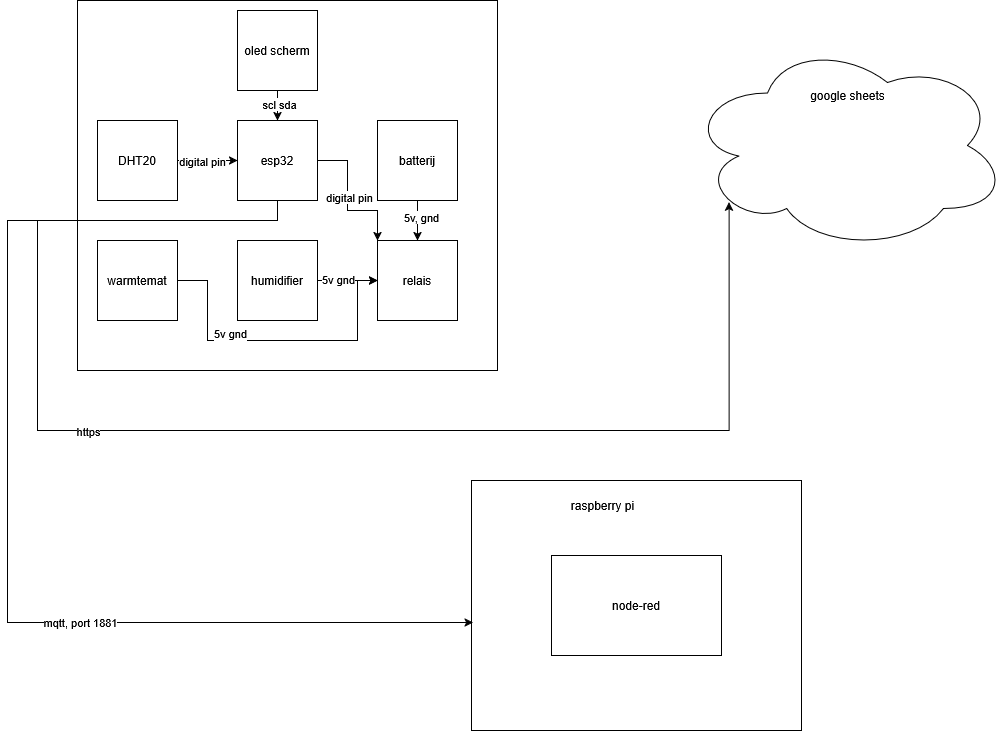

The diagram above was exported from draw.io. Its source (the exported page's mxGraphModel, read from the mxfile embedded in the PNG):
<mxGraphModel dx="2206" dy="632" grid="1" gridSize="10" guides="1" tooltips="1" connect="1" arrows="1" fold="1" page="1" pageScale="1" pageWidth="827" pageHeight="1169" math="0" shadow="0">
  <root>
    <mxCell id="0" />
    <mxCell id="1" parent="0" />
    <mxCell id="R0GY_WkQDQfcWDW2hX51-1" value="" style="ellipse;shape=cloud;whiteSpace=wrap;html=1;" vertex="1" parent="1">
      <mxGeometry x="630" y="50" width="320" height="210" as="geometry" />
    </mxCell>
    <mxCell id="R0GY_WkQDQfcWDW2hX51-2" value="google sheets" style="text;html=1;align=center;verticalAlign=middle;resizable=0;points=[];autosize=1;strokeColor=none;fillColor=none;" vertex="1" parent="1">
      <mxGeometry x="740" y="90" width="100" height="30" as="geometry" />
    </mxCell>
    <mxCell id="R0GY_WkQDQfcWDW2hX51-3" value="" style="rounded=0;whiteSpace=wrap;html=1;" vertex="1" parent="1">
      <mxGeometry x="20" y="10" width="420" height="370" as="geometry" />
    </mxCell>
    <mxCell id="R0GY_WkQDQfcWDW2hX51-5" value="" style="rounded=0;whiteSpace=wrap;html=1;" vertex="1" parent="1">
      <mxGeometry x="414" y="490" width="330" height="250" as="geometry" />
    </mxCell>
    <mxCell id="R0GY_WkQDQfcWDW2hX51-6" value="raspberry pi" style="text;html=1;align=center;verticalAlign=middle;resizable=0;points=[];autosize=1;strokeColor=none;fillColor=none;" vertex="1" parent="1">
      <mxGeometry x="500" y="500" width="90" height="30" as="geometry" />
    </mxCell>
    <mxCell id="R0GY_WkQDQfcWDW2hX51-23" style="edgeStyle=orthogonalEdgeStyle;rounded=0;orthogonalLoop=1;jettySize=auto;html=1;exitX=1;exitY=0.5;exitDx=0;exitDy=0;entryX=0;entryY=0.5;entryDx=0;entryDy=0;" edge="1" parent="1" source="R0GY_WkQDQfcWDW2hX51-9" target="R0GY_WkQDQfcWDW2hX51-18">
      <mxGeometry relative="1" as="geometry" />
    </mxCell>
    <mxCell id="R0GY_WkQDQfcWDW2hX51-25" value="digital pin" style="edgeLabel;html=1;align=center;verticalAlign=middle;resizable=0;points=[];" vertex="1" connectable="0" parent="R0GY_WkQDQfcWDW2hX51-23">
      <mxGeometry x="-0.2" relative="1" as="geometry">
        <mxPoint as="offset" />
      </mxGeometry>
    </mxCell>
    <mxCell id="R0GY_WkQDQfcWDW2hX51-9" value="DHT20" style="whiteSpace=wrap;html=1;aspect=fixed;" vertex="1" parent="1">
      <mxGeometry x="40" y="130" width="80" height="80" as="geometry" />
    </mxCell>
    <mxCell id="R0GY_WkQDQfcWDW2hX51-15" style="edgeStyle=orthogonalEdgeStyle;rounded=0;orthogonalLoop=1;jettySize=auto;html=1;exitX=0.5;exitY=1;exitDx=0;exitDy=0;entryX=0.5;entryY=0;entryDx=0;entryDy=0;" edge="1" parent="1" source="R0GY_WkQDQfcWDW2hX51-10" target="R0GY_WkQDQfcWDW2hX51-12">
      <mxGeometry relative="1" as="geometry" />
    </mxCell>
    <mxCell id="R0GY_WkQDQfcWDW2hX51-26" value="5v, gnd" style="edgeLabel;html=1;align=center;verticalAlign=middle;resizable=0;points=[];" vertex="1" connectable="0" parent="R0GY_WkQDQfcWDW2hX51-15">
      <mxGeometry x="-0.2" y="3" relative="1" as="geometry">
        <mxPoint as="offset" />
      </mxGeometry>
    </mxCell>
    <mxCell id="R0GY_WkQDQfcWDW2hX51-10" value="batterij" style="whiteSpace=wrap;html=1;aspect=fixed;" vertex="1" parent="1">
      <mxGeometry x="320" y="130" width="80" height="80" as="geometry" />
    </mxCell>
    <mxCell id="R0GY_WkQDQfcWDW2hX51-12" value="relais" style="whiteSpace=wrap;html=1;aspect=fixed;" vertex="1" parent="1">
      <mxGeometry x="320" y="250" width="80" height="80" as="geometry" />
    </mxCell>
    <mxCell id="R0GY_WkQDQfcWDW2hX51-17" style="edgeStyle=orthogonalEdgeStyle;rounded=0;orthogonalLoop=1;jettySize=auto;html=1;exitX=1;exitY=0.5;exitDx=0;exitDy=0;entryX=0;entryY=0.5;entryDx=0;entryDy=0;" edge="1" parent="1" source="R0GY_WkQDQfcWDW2hX51-13" target="R0GY_WkQDQfcWDW2hX51-12">
      <mxGeometry relative="1" as="geometry">
        <Array as="points">
          <mxPoint x="150" y="290" />
          <mxPoint x="150" y="350" />
          <mxPoint x="300" y="350" />
          <mxPoint x="300" y="290" />
        </Array>
      </mxGeometry>
    </mxCell>
    <mxCell id="R0GY_WkQDQfcWDW2hX51-28" value="&lt;div&gt;5v gnd&lt;/div&gt;&lt;div&gt;&lt;br&gt;&lt;/div&gt;" style="edgeLabel;html=1;align=center;verticalAlign=middle;resizable=0;points=[];" vertex="1" connectable="0" parent="R0GY_WkQDQfcWDW2hX51-17">
      <mxGeometry x="-0.3" y="1" relative="1" as="geometry">
        <mxPoint as="offset" />
      </mxGeometry>
    </mxCell>
    <mxCell id="R0GY_WkQDQfcWDW2hX51-13" value="warmtemat" style="whiteSpace=wrap;html=1;aspect=fixed;" vertex="1" parent="1">
      <mxGeometry x="40" y="250" width="80" height="80" as="geometry" />
    </mxCell>
    <mxCell id="R0GY_WkQDQfcWDW2hX51-16" style="edgeStyle=orthogonalEdgeStyle;rounded=0;orthogonalLoop=1;jettySize=auto;html=1;exitX=1;exitY=0.5;exitDx=0;exitDy=0;entryX=0;entryY=0.5;entryDx=0;entryDy=0;" edge="1" parent="1" source="R0GY_WkQDQfcWDW2hX51-14" target="R0GY_WkQDQfcWDW2hX51-12">
      <mxGeometry relative="1" as="geometry" />
    </mxCell>
    <mxCell id="R0GY_WkQDQfcWDW2hX51-29" value="&lt;div&gt;5v gnd&lt;/div&gt;" style="edgeLabel;html=1;align=center;verticalAlign=middle;resizable=0;points=[];" vertex="1" connectable="0" parent="R0GY_WkQDQfcWDW2hX51-16">
      <mxGeometry x="-0.3333" y="2" relative="1" as="geometry">
        <mxPoint as="offset" />
      </mxGeometry>
    </mxCell>
    <mxCell id="R0GY_WkQDQfcWDW2hX51-14" value="humidifier" style="whiteSpace=wrap;html=1;aspect=fixed;" vertex="1" parent="1">
      <mxGeometry x="180" y="250" width="80" height="80" as="geometry" />
    </mxCell>
    <mxCell id="R0GY_WkQDQfcWDW2hX51-21" style="edgeStyle=orthogonalEdgeStyle;rounded=0;orthogonalLoop=1;jettySize=auto;html=1;exitX=1;exitY=0.5;exitDx=0;exitDy=0;entryX=0;entryY=0;entryDx=0;entryDy=0;" edge="1" parent="1" source="R0GY_WkQDQfcWDW2hX51-18" target="R0GY_WkQDQfcWDW2hX51-12">
      <mxGeometry relative="1" as="geometry">
        <Array as="points">
          <mxPoint x="290" y="170" />
          <mxPoint x="290" y="220" />
          <mxPoint x="320" y="220" />
        </Array>
      </mxGeometry>
    </mxCell>
    <mxCell id="R0GY_WkQDQfcWDW2hX51-27" value="digital pin" style="edgeLabel;html=1;align=center;verticalAlign=middle;resizable=0;points=[];" vertex="1" connectable="0" parent="R0GY_WkQDQfcWDW2hX51-21">
      <mxGeometry x="-0.0429" y="1" relative="1" as="geometry">
        <mxPoint as="offset" />
      </mxGeometry>
    </mxCell>
    <mxCell id="R0GY_WkQDQfcWDW2hX51-18" value="esp32" style="whiteSpace=wrap;html=1;aspect=fixed;" vertex="1" parent="1">
      <mxGeometry x="180" y="130" width="80" height="80" as="geometry" />
    </mxCell>
    <mxCell id="R0GY_WkQDQfcWDW2hX51-22" style="edgeStyle=orthogonalEdgeStyle;rounded=0;orthogonalLoop=1;jettySize=auto;html=1;exitX=0.5;exitY=1;exitDx=0;exitDy=0;entryX=0.5;entryY=0;entryDx=0;entryDy=0;" edge="1" parent="1" source="R0GY_WkQDQfcWDW2hX51-19" target="R0GY_WkQDQfcWDW2hX51-18">
      <mxGeometry relative="1" as="geometry" />
    </mxCell>
    <mxCell id="R0GY_WkQDQfcWDW2hX51-24" value="&lt;div&gt;scl sda&lt;/div&gt;" style="edgeLabel;html=1;align=center;verticalAlign=middle;resizable=0;points=[];" vertex="1" connectable="0" parent="R0GY_WkQDQfcWDW2hX51-22">
      <mxGeometry x="-0.1333" y="1" relative="1" as="geometry">
        <mxPoint as="offset" />
      </mxGeometry>
    </mxCell>
    <mxCell id="R0GY_WkQDQfcWDW2hX51-19" value="oled scherm" style="whiteSpace=wrap;html=1;aspect=fixed;" vertex="1" parent="1">
      <mxGeometry x="180" y="20" width="80" height="80" as="geometry" />
    </mxCell>
    <mxCell id="R0GY_WkQDQfcWDW2hX51-30" style="edgeStyle=orthogonalEdgeStyle;rounded=0;orthogonalLoop=1;jettySize=auto;html=1;exitX=0.5;exitY=1;exitDx=0;exitDy=0;entryX=0.005;entryY=0.568;entryDx=0;entryDy=0;entryPerimeter=0;" edge="1" parent="1" source="R0GY_WkQDQfcWDW2hX51-18" target="R0GY_WkQDQfcWDW2hX51-5">
      <mxGeometry relative="1" as="geometry">
        <Array as="points">
          <mxPoint x="220" y="230" />
          <mxPoint x="-50" y="230" />
          <mxPoint x="-50" y="632" />
        </Array>
      </mxGeometry>
    </mxCell>
    <mxCell id="R0GY_WkQDQfcWDW2hX51-31" value="mqtt, port 1881" style="edgeLabel;html=1;align=center;verticalAlign=middle;resizable=0;points=[];" vertex="1" connectable="0" parent="R0GY_WkQDQfcWDW2hX51-30">
      <mxGeometry x="0.3192" y="1" relative="1" as="geometry">
        <mxPoint as="offset" />
      </mxGeometry>
    </mxCell>
    <mxCell id="R0GY_WkQDQfcWDW2hX51-32" value="node-red" style="rounded=0;whiteSpace=wrap;html=1;" vertex="1" parent="1">
      <mxGeometry x="494" y="565" width="170" height="100" as="geometry" />
    </mxCell>
    <mxCell id="R0GY_WkQDQfcWDW2hX51-34" style="edgeStyle=orthogonalEdgeStyle;rounded=0;orthogonalLoop=1;jettySize=auto;html=1;exitX=0.5;exitY=1;exitDx=0;exitDy=0;entryX=0.13;entryY=0.77;entryDx=0;entryDy=0;entryPerimeter=0;" edge="1" parent="1" source="R0GY_WkQDQfcWDW2hX51-18" target="R0GY_WkQDQfcWDW2hX51-1">
      <mxGeometry relative="1" as="geometry">
        <Array as="points">
          <mxPoint x="220" y="230" />
          <mxPoint x="-20" y="230" />
          <mxPoint x="-20" y="440" />
          <mxPoint x="672" y="440" />
        </Array>
      </mxGeometry>
    </mxCell>
    <mxCell id="R0GY_WkQDQfcWDW2hX51-36" value="https" style="edgeLabel;html=1;align=center;verticalAlign=middle;resizable=0;points=[];" vertex="1" connectable="0" parent="R0GY_WkQDQfcWDW2hX51-34">
      <mxGeometry x="-0.2517" relative="1" as="geometry">
        <mxPoint as="offset" />
      </mxGeometry>
    </mxCell>
  </root>
</mxGraphModel>